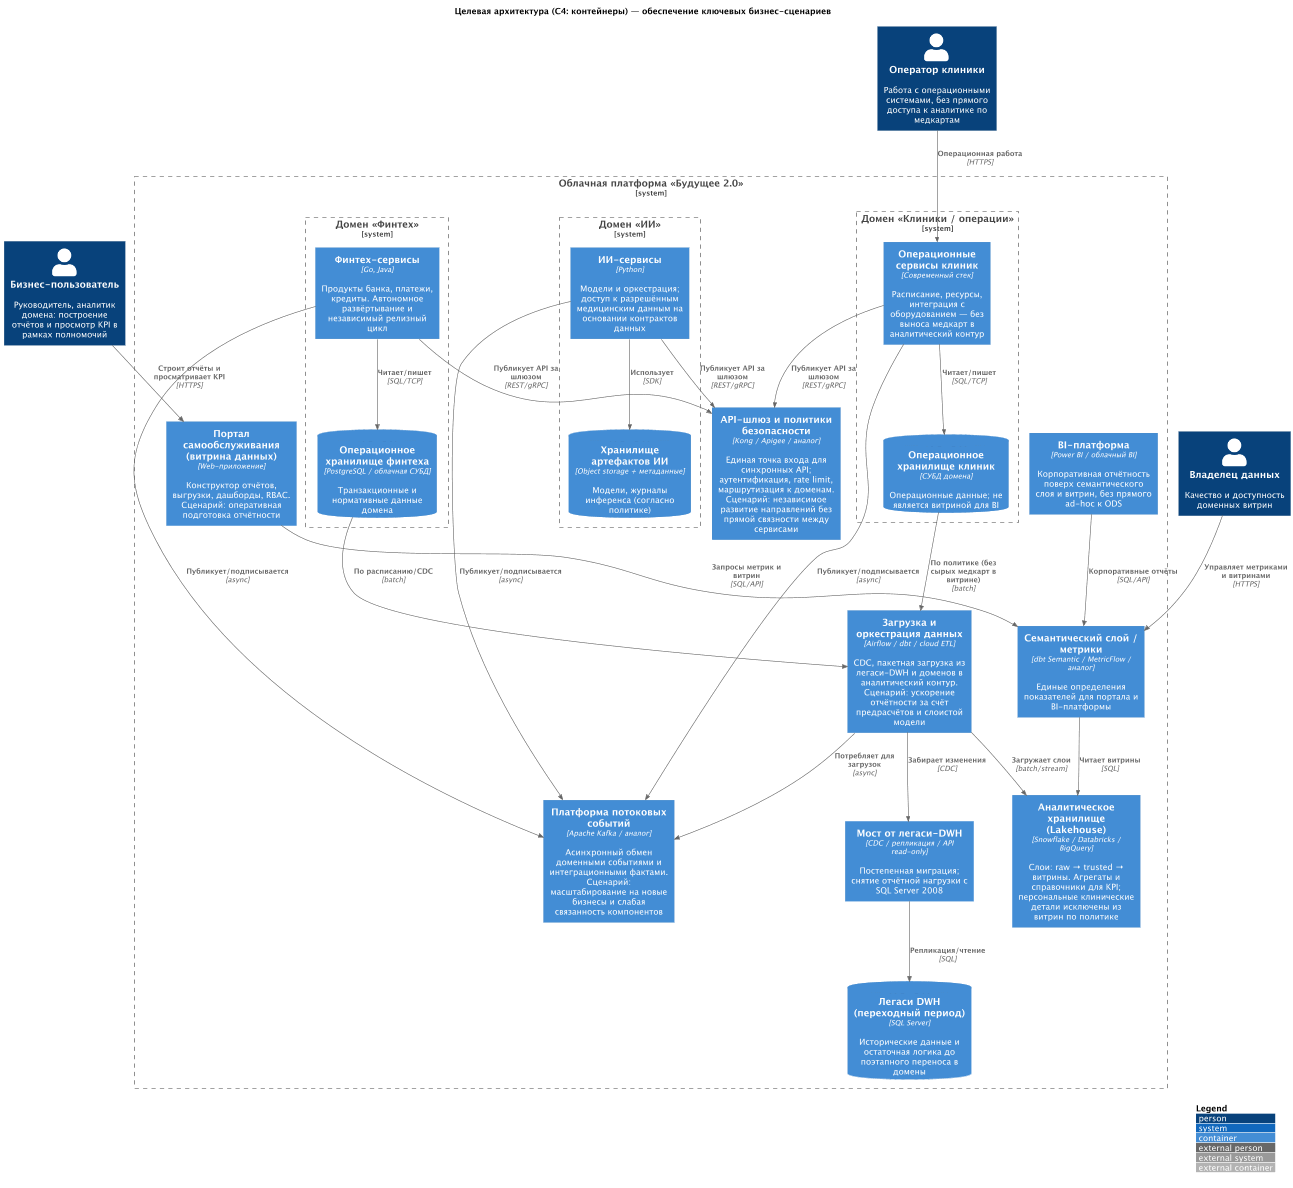

The diagram above was rendered by PlantUML. Its source (embedded in the PNG):
@startuml Целевая архитектура «Будущее 2.0» (через год)
!include https://raw.githubusercontent.com/plantuml-stdlib/C4-PlantUML/master/C4_Context.puml
!include https://raw.githubusercontent.com/plantuml-stdlib/C4-PlantUML/master/C4_Container.puml

LAYOUT_WITH_LEGEND()

title Целевая архитектура (C4: контейнеры) — обеспечение ключевых бизнес-сценариев

Person(biz_user, "Бизнес-пользователь", "Руководитель, аналитик домена: построение отчётов и просмотр KPI в рамках полномочий")
Person(clinic_op, "Оператор клиники", "Работа с операционными системами, без прямого доступа к аналитике по медкартам")
Person(data_steward, "Владелец данных", "Качество и доступность доменных витрин")

System_Boundary(cloud, "Облачная платформа «Будущее 2.0»") {

    Container(api_gw, "API-шлюз и политики безопасности", "Kong / Apigee / аналог", "Единая точка входа для синхронных API; аутентификация, rate limit, маршрутизация к доменам. Сценарий: независимое развитие направлений без прямой связности между сервисами")

    Container(event_bus, "Платформа потоковых событий", "Apache Kafka / аналог", "Асинхронный обмен доменными событиями и интеграционными фактами. Сценарий: масштабирование на новые бизнесы и слабая связанность компонентов")

    System_Boundary(domain_fintech, "Домен «Финтех»") {
        Container(ft_core, "Финтех-сервисы", "Go, Java", "Продукты банка, платежи, кредиты. Автономное развёртывание и независимый релизный цикл")
        ContainerDb(ft_ods, "Операционное хранилище финтеха", "PostgreSQL / облачная СУБД", "Транзакционные и нормативные данные домена")
    }

    System_Boundary(domain_ai, "Домен «ИИ»") {
        Container(ai_svc, "ИИ-сервисы", "Python", "Модели и оркестрация; доступ к разрешённым медицинским данным на основании контрактов данных")
        ContainerDb(ai_store, "Хранилище артефактов ИИ", "Object storage + метаданные", "Модели, журналы инференса (согласно политике)")
    }

    System_Boundary(domain_clinical, "Домен «Клиники / операции»") {
        Container(clin_svc, "Операционные сервисы клиник", "Современный стек", "Расписание, ресурсы, интеграция с оборудованием — без выноса медкарт в аналитический контур")
        ContainerDb(clin_ods, "Операционное хранилище клиник", "СУБД домена", "Операционные данные; не является витриной для BI")
    }

    Container(ingestion, "Загрузка и оркестрация данных", "Airflow / dbt / cloud ETL", "CDC, пакетная загрузка из легаси-DWH и доменов в аналитический контур. Сценарий: ускорение отчётности за счёт предрасчётов и слоистой модели")

    Container(lakehouse, "Аналитическое хранилище (Lakehouse)", "Snowflake / Databricks / BigQuery", "Слои: raw → trusted → витрины. Агрегаты и справочники для KPI; персональные клинические детали исключены из витрин по политике")
    Container(semantic, "Семантический слой / метрики", "dbt Semantic / MetricFlow / аналог", "Единые определения показателей для портала и BI-платформы")

    Container(portal, "Портал самообслуживания (витрина данных)", "Web-приложение", "Конструктор отчётов, выгрузки, дашборды, RBAC. Сценарий: оперативная подготовка отчётности")

    Container(bi, "BI-платформа", "Power BI / облачный BI", "Корпоративная отчётность поверх семантического слоя и витрин, без прямого ad-hoc к ODS")

    Container(legacy_bridge, "Мост от легаси-DWH", "CDC / репликация / API read-only", "Постепенная миграция; снятие отчётной нагрузки с SQL Server 2008")
    ContainerDb(legacy_dwh, "Легаси DWH (переходный период)", "SQL Server", "Исторические данные и остаточная логика до поэтапного переноса в домены")
}

Rel(biz_user, portal, "Строит отчёты и просматривает KPI", "HTTPS")
Rel(data_steward, semantic, "Управляет метриками и витринами", "HTTPS")
Rel(clinic_op, clin_svc, "Операционная работа", "HTTPS")
Rel(portal, semantic, "Запросы метрик и витрин", "SQL/API")
Rel(bi, semantic, "Корпоративные отчёты", "SQL/API")
Rel(semantic, lakehouse, "Читает витрины", "SQL")

Rel(ft_core, ft_ods, "Читает/пишет", "SQL/TCP")
Rel(ai_svc, ai_store, "Использует", "SDK")
Rel(clin_svc, clin_ods, "Читает/пишет", "SQL/TCP")

Rel(ft_core, api_gw, "Публикует API за шлюзом", "REST/gRPC")
Rel(ai_svc, api_gw, "Публикует API за шлюзом", "REST/gRPC")
Rel(clin_svc, api_gw, "Публикует API за шлюзом", "REST/gRPC")

Rel(ft_core, event_bus, "Публикует/подписывается", "async")
Rel(ai_svc, event_bus, "Публикует/подписывается", "async")
Rel(clin_svc, event_bus, "Публикует/подписывается", "async")
Rel(ingestion, event_bus, "Потребляет для загрузок", "async")

Rel(ingestion, lakehouse, "Загружает слои", "batch/stream")
Rel(ingestion, legacy_bridge, "Забирает изменения", "CDC")
Rel(legacy_bridge, legacy_dwh, "Репликация/чтение", "SQL")
Rel(ft_ods, ingestion, "По расписанию/CDC", "batch")
Rel(clin_ods, ingestion, "По политике (без сырых медкарт в витрине)", "batch")

@enduml